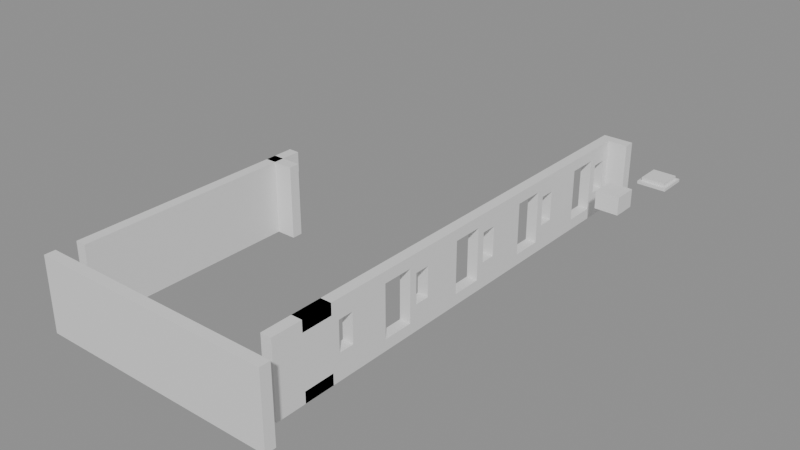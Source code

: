 # Source: building_lego.blend  (saved by Blender 5.0.119; exported with 4.5.12 LTS)
import bpy
from mathutils import Matrix  # noqa: F401  (used for matrix-valued properties, if any)

bpy.ops.wm.read_factory_settings(use_empty=True)
scene = bpy.context.scene
scene.name = 'Scene'

# ---- collections
col_01_paredes_externas = bpy.data.collections.new('01_Paredes_Externas'); scene.collection.children.link(col_01_paredes_externas)
col_02_paredes_internas = bpy.data.collections.new('02_Paredes_Internas'); scene.collection.children.link(col_02_paredes_internas)
col_03_pisos_escadas = bpy.data.collections.new('03_Pisos_Escadas'); scene.collection.children.link(col_03_pisos_escadas)
col_04_moveis_decoracoes = bpy.data.collections.new('04_Moveis_Decoracoes'); scene.collection.children.link(col_04_moveis_decoracoes)

# ---- materials (node trees are filled in below, after node groups)
mat_mat_parede_externa = bpy.data.materials.new('Mat_Parede_Externa')
mat_mat_parede_interna = bpy.data.materials.new('Mat_Parede_Interna')
mat_mat_pisos = bpy.data.materials.new('Mat_Pisos')
mat_mat_moveis = bpy.data.materials.new('Mat_Moveis')

# ---- material node trees
mat_mat_parede_externa.use_nodes = True; mat_mat_parede_externa.node_tree.nodes.clear()
_N = mat_mat_parede_externa.node_tree.nodes; _L = mat_mat_parede_externa.node_tree.links
n0 = _N.new('ShaderNodeBsdfPrincipled'); n0.name = 'BSDF - Pré-fundamentado'; n0.location = (-200, 100)
n1 = _N.new('ShaderNodeOutputMaterial'); n1.name = 'Saída de material'; n1.location = (200, 100)
_L.new(n0.outputs[0], n1.inputs[0])
n1.is_active_output = True
mat_mat_parede_interna.use_nodes = True; mat_mat_parede_interna.node_tree.nodes.clear()
_N = mat_mat_parede_interna.node_tree.nodes; _L = mat_mat_parede_interna.node_tree.links
n0 = _N.new('ShaderNodeBsdfPrincipled'); n0.name = 'BSDF - Pré-fundamentado'; n0.location = (-200, 100)
n1 = _N.new('ShaderNodeOutputMaterial'); n1.name = 'Saída de material'; n1.location = (200, 100)
_L.new(n0.outputs[0], n1.inputs[0])
n1.is_active_output = True
mat_mat_pisos.use_nodes = True; mat_mat_pisos.node_tree.nodes.clear()
_N = mat_mat_pisos.node_tree.nodes; _L = mat_mat_pisos.node_tree.links
n0 = _N.new('ShaderNodeBsdfPrincipled'); n0.name = 'BSDF - Pré-fundamentado'; n0.location = (-200, 100)
n1 = _N.new('ShaderNodeOutputMaterial'); n1.name = 'Saída de material'; n1.location = (200, 100)
_L.new(n0.outputs[0], n1.inputs[0])
n1.is_active_output = True
mat_mat_moveis.use_nodes = True; mat_mat_moveis.node_tree.nodes.clear()
_N = mat_mat_moveis.node_tree.nodes; _L = mat_mat_moveis.node_tree.links
n0 = _N.new('ShaderNodeBsdfPrincipled'); n0.name = 'BSDF - Pré-fundamentado'; n0.location = (-200, 100)
n1 = _N.new('ShaderNodeOutputMaterial'); n1.name = 'Saída de material'; n1.location = (200, 100)
_L.new(n0.outputs[0], n1.inputs[0])
n1.is_active_output = True

# ---- meshes
me_bloco_stone_post_4344_2512_z0 = bpy.data.meshes.new('Bloco_stone_post_4344_2512_z0')
me_bloco_stone_post_4344_2512_z0.from_pydata([(-0.5, -0.175, -1.2), (0.5, -0.175, -1.2), (0.5, 0.175, -1.2), (-0.5, 0.175, -1.2), (-0.5, -0.175, 1.2), (0.5, -0.175, 1.2), (0.5, 0.175, 1.2), (-0.5, 0.175, 1.2)], [], [(0, 1, 2, 3), (4, 7, 6, 5), (0, 4, 5, 1), (2, 6, 7, 3), (0, 3, 7, 4), (1, 5, 6, 2)])
me_bloco_stone_post_4344_2512_z0.materials.append(mat_mat_parede_externa)
me_bloco_stone_post_4344_2512_z0.update()
me_bloco_stone_wall_4345_2512_z0 = bpy.data.meshes.new('Bloco_stone_wall_4345_2512_z0')
me_bloco_stone_wall_4345_2512_z0.from_pydata([(-0.5, -0.175, -1.2), (0.5, -0.175, -1.2), (0.5, 0.175, -1.2), (-0.5, 0.175, -1.2), (-0.5, -0.175, 1.2), (0.5, -0.175, 1.2), (0.5, 0.175, 1.2), (-0.5, 0.175, 1.2)], [], [(0, 1, 2, 3), (4, 7, 6, 5), (0, 4, 5, 1), (2, 6, 7, 3), (0, 3, 7, 4), (1, 5, 6, 2)])
me_bloco_stone_wall_4345_2512_z0.materials.append(mat_mat_parede_externa)
me_bloco_stone_wall_4345_2512_z0.update()
me_bloco_stone_wall_4346_2512_z0 = bpy.data.meshes.new('Bloco_stone_wall_4346_2512_z0')
me_bloco_stone_wall_4346_2512_z0.from_pydata([(-0.5, -0.175, -1.2), (0.5, -0.175, -1.2), (0.5, 0.175, -1.2), (-0.5, 0.175, -1.2), (-0.5, -0.175, 1.2), (0.5, -0.175, 1.2), (0.5, 0.175, 1.2), (-0.5, 0.175, 1.2)], [], [(0, 1, 2, 3), (4, 7, 6, 5), (0, 4, 5, 1), (2, 6, 7, 3), (0, 3, 7, 4), (1, 5, 6, 2)])
me_bloco_stone_wall_4346_2512_z0.materials.append(mat_mat_parede_externa)
me_bloco_stone_wall_4346_2512_z0.update()
me_bloco_stone_wall_4347_2512_z0 = bpy.data.meshes.new('Bloco_stone_wall_4347_2512_z0')
me_bloco_stone_wall_4347_2512_z0.from_pydata([(-0.5, -0.175, -1.2), (0.5, -0.175, -1.2), (0.5, 0.175, -1.2), (-0.5, 0.175, -1.2), (-0.5, -0.175, 1.2), (0.5, -0.175, 1.2), (0.5, 0.175, 1.2), (-0.5, 0.175, 1.2)], [], [(0, 1, 2, 3), (4, 7, 6, 5), (0, 4, 5, 1), (2, 6, 7, 3), (0, 3, 7, 4), (1, 5, 6, 2)])
me_bloco_stone_wall_4347_2512_z0.materials.append(mat_mat_parede_externa)
me_bloco_stone_wall_4347_2512_z0.update()
me_bloco_stone_wall_4348_2512_z0 = bpy.data.meshes.new('Bloco_stone_wall_4348_2512_z0')
me_bloco_stone_wall_4348_2512_z0.from_pydata([(-0.5, -0.175, -1.2), (0.5, -0.175, -1.2), (0.5, 0.175, -1.2), (-0.5, 0.175, -1.2), (-0.5, -0.175, 1.2), (0.5, -0.175, 1.2), (0.5, 0.175, 1.2), (-0.5, 0.175, 1.2)], [], [(0, 1, 2, 3), (4, 7, 6, 5), (0, 4, 5, 1), (2, 6, 7, 3), (0, 3, 7, 4), (1, 5, 6, 2)])
me_bloco_stone_wall_4348_2512_z0.materials.append(mat_mat_parede_externa)
me_bloco_stone_wall_4348_2512_z0.update()
me_bloco_stone_wall_4349_2512_z0 = bpy.data.meshes.new('Bloco_stone_wall_4349_2512_z0')
me_bloco_stone_wall_4349_2512_z0.from_pydata([(-0.5, -0.175, -1.2), (0.5, -0.175, -1.2), (0.5, 0.175, -1.2), (-0.5, 0.175, -1.2), (-0.5, -0.175, 1.2), (0.5, -0.175, 1.2), (0.5, 0.175, 1.2), (-0.5, 0.175, 1.2)], [], [(0, 1, 2, 3), (4, 7, 6, 5), (0, 4, 5, 1), (2, 6, 7, 3), (0, 3, 7, 4), (1, 5, 6, 2)])
me_bloco_stone_wall_4349_2512_z0.materials.append(mat_mat_parede_externa)
me_bloco_stone_wall_4349_2512_z0.update()
me_bloco_stone_wall_4350_2512_z0 = bpy.data.meshes.new('Bloco_stone_wall_4350_2512_z0')
me_bloco_stone_wall_4350_2512_z0.from_pydata([(-0.5, -0.175, -1.2), (0.5, -0.175, -1.2), (0.5, 0.175, -1.2), (-0.5, 0.175, -1.2), (-0.5, -0.175, 1.2), (0.5, -0.175, 1.2), (0.5, 0.175, 1.2), (-0.5, 0.175, 1.2)], [], [(0, 1, 2, 3), (4, 7, 6, 5), (0, 4, 5, 1), (2, 6, 7, 3), (0, 3, 7, 4), (1, 5, 6, 2)])
me_bloco_stone_wall_4350_2512_z0.materials.append(mat_mat_parede_externa)
me_bloco_stone_wall_4350_2512_z0.update()
me_bloco_stone_wall_4351_2512_z0 = bpy.data.meshes.new('Bloco_stone_wall_4351_2512_z0')
me_bloco_stone_wall_4351_2512_z0.from_pydata([(-0.5, -0.175, -1.2), (0.5, -0.175, -1.2), (0.5, 0.175, -1.2), (-0.5, 0.175, -1.2), (-0.5, -0.175, 1.2), (0.5, -0.175, 1.2), (0.5, 0.175, 1.2), (-0.5, 0.175, 1.2)], [], [(0, 1, 2, 3), (4, 7, 6, 5), (0, 4, 5, 1), (2, 6, 7, 3), (0, 3, 7, 4), (1, 5, 6, 2)])
me_bloco_stone_wall_4351_2512_z0.materials.append(mat_mat_parede_externa)
me_bloco_stone_wall_4351_2512_z0.update()
me_bloco_stone_arch_4351_2528_z0 = bpy.data.meshes.new('Bloco_stone_arch_4351_2528_z0')
me_bloco_stone_arch_4351_2528_z0.from_pydata([(-0.5, -0.175, -1.2), (0.5, -0.175, -1.2), (0.5, 0.175, -1.2), (-0.5, 0.175, -1.2), (-0.5, -0.175, 1.2), (0.5, -0.175, 1.2), (0.5, 0.175, 1.2), (-0.5, 0.175, 1.2)], [], [(0, 1, 2, 3), (4, 7, 6, 5), (0, 4, 5, 1), (2, 6, 7, 3), (0, 3, 7, 4), (1, 5, 6, 2)])
me_bloco_stone_arch_4351_2528_z0.materials.append(mat_mat_parede_externa)
me_bloco_stone_arch_4351_2528_z0.update()
me_bloco_stone_wall_4344_2513_z0 = bpy.data.meshes.new('Bloco_stone_wall_4344_2513_z0')
me_bloco_stone_wall_4344_2513_z0.from_pydata([(-0.175, -0.5, -1.2), (0.175, -0.5, -1.2), (0.175, 0.5, -1.2), (-0.175, 0.5, -1.2), (-0.175, -0.5, 1.2), (0.175, -0.5, 1.2), (0.175, 0.5, 1.2), (-0.175, 0.5, 1.2)], [], [(0, 1, 2, 3), (4, 7, 6, 5), (0, 4, 5, 1), (2, 6, 7, 3), (0, 3, 7, 4), (1, 5, 6, 2)])
me_bloco_stone_wall_4344_2513_z0.materials.append(mat_mat_parede_externa)
me_bloco_stone_wall_4344_2513_z0.update()
me_bloco_stone_wall_4344_2514_z0 = bpy.data.meshes.new('Bloco_stone_wall_4344_2514_z0')
me_bloco_stone_wall_4344_2514_z0.from_pydata([(-0.175, -0.5, -1.2), (0.175, -0.5, -1.2), (0.175, 0.5, -1.2), (-0.175, 0.5, -1.2), (-0.175, -0.5, 1.2), (0.175, -0.5, 1.2), (0.175, 0.5, 1.2), (-0.175, 0.5, 1.2)], [], [(0, 1, 2, 3), (4, 7, 6, 5), (0, 4, 5, 1), (2, 6, 7, 3), (0, 3, 7, 4), (1, 5, 6, 2)])
me_bloco_stone_wall_4344_2514_z0.materials.append(mat_mat_parede_externa)
me_bloco_stone_wall_4344_2514_z0.update()
me_bloco_stone_wall_4344_2515_z0 = bpy.data.meshes.new('Bloco_stone_wall_4344_2515_z0')
me_bloco_stone_wall_4344_2515_z0.from_pydata([(-0.175, -0.5, -1.2), (0.175, -0.5, -1.2), (0.175, 0.5, -1.2), (-0.175, 0.5, -1.2), (-0.175, -0.5, 1.2), (0.175, -0.5, 1.2), (0.175, 0.5, 1.2), (-0.175, 0.5, 1.2)], [], [(0, 1, 2, 3), (4, 7, 6, 5), (0, 4, 5, 1), (2, 6, 7, 3), (0, 3, 7, 4), (1, 5, 6, 2)])
me_bloco_stone_wall_4344_2515_z0.materials.append(mat_mat_parede_externa)
me_bloco_stone_wall_4344_2515_z0.update()
me_bloco_stone_wall_4344_2516_z0 = bpy.data.meshes.new('Bloco_stone_wall_4344_2516_z0')
me_bloco_stone_wall_4344_2516_z0.from_pydata([(-0.175, -0.5, -1.2), (0.175, -0.5, -1.2), (0.175, 0.5, -1.2), (-0.175, 0.5, -1.2), (-0.175, -0.5, 1.2), (0.175, -0.5, 1.2), (0.175, 0.5, 1.2), (-0.175, 0.5, 1.2)], [], [(0, 1, 2, 3), (4, 7, 6, 5), (0, 4, 5, 1), (2, 6, 7, 3), (0, 3, 7, 4), (1, 5, 6, 2)])
me_bloco_stone_wall_4344_2516_z0.materials.append(mat_mat_parede_externa)
me_bloco_stone_wall_4344_2516_z0.update()
me_bloco_stone_wall_4344_2517_z0 = bpy.data.meshes.new('Bloco_stone_wall_4344_2517_z0')
me_bloco_stone_wall_4344_2517_z0.from_pydata([(-0.175, -0.5, -1.2), (0.175, -0.5, -1.2), (0.175, 0.5, -1.2), (-0.175, 0.5, -1.2), (-0.175, -0.5, 1.2), (0.175, -0.5, 1.2), (0.175, 0.5, 1.2), (-0.175, 0.5, 1.2)], [], [(0, 1, 2, 3), (4, 7, 6, 5), (0, 4, 5, 1), (2, 6, 7, 3), (0, 3, 7, 4), (1, 5, 6, 2)])
me_bloco_stone_wall_4344_2517_z0.materials.append(mat_mat_parede_externa)
me_bloco_stone_wall_4344_2517_z0.update()
me_bloco_stone_wall_4344_2518_z0 = bpy.data.meshes.new('Bloco_stone_wall_4344_2518_z0')
me_bloco_stone_wall_4344_2518_z0.from_pydata([(-0.175, -0.5, -1.2), (0.175, -0.5, -1.2), (0.175, 0.5, -1.2), (-0.175, 0.5, -1.2), (-0.175, -0.5, 1.2), (0.175, -0.5, 1.2), (0.175, 0.5, 1.2), (-0.175, 0.5, 1.2)], [], [(0, 1, 2, 3), (4, 7, 6, 5), (0, 4, 5, 1), (2, 6, 7, 3), (0, 3, 7, 4), (1, 5, 6, 2)])
me_bloco_stone_wall_4344_2518_z0.materials.append(mat_mat_parede_externa)
me_bloco_stone_wall_4344_2518_z0.update()
me_bloco_stone_wall_4344_2519_z0 = bpy.data.meshes.new('Bloco_stone_wall_4344_2519_z0')
me_bloco_stone_wall_4344_2519_z0.from_pydata([(-0.175, -0.5, -1.2), (0.175, -0.5, -1.2), (0.175, 0.5, -1.2), (-0.175, 0.5, -1.2), (-0.175, -0.5, 1.2), (0.175, -0.5, 1.2), (0.175, 0.5, 1.2), (-0.175, 0.5, 1.2)], [], [(0, 1, 2, 3), (4, 7, 6, 5), (0, 4, 5, 1), (2, 6, 7, 3), (0, 3, 7, 4), (1, 5, 6, 2)])
me_bloco_stone_wall_4344_2519_z0.materials.append(mat_mat_parede_externa)
me_bloco_stone_wall_4344_2519_z0.update()
me_bloco_stone_wall_4344_2520_z0_001 = bpy.data.meshes.new('Bloco_stone_wall_4344_2520_z0.001')
me_bloco_stone_wall_4344_2520_z0_001.from_pydata([(-0.175, -0.5, -1.2), (0.175, -0.5, -1.2), (0.175, 0.5, -1.2), (-0.175, 0.5, -1.2), (-0.175, -0.5, 1.2), (0.175, -0.5, 1.2), (0.175, 0.5, 1.2), (-0.175, 0.5, 1.2)], [], [(0, 1, 2, 3), (4, 7, 6, 5), (0, 4, 5, 1), (2, 6, 7, 3), (0, 3, 7, 4), (1, 5, 6, 2)])
me_bloco_stone_wall_4344_2520_z0_001.materials.append(mat_mat_parede_externa)
me_bloco_stone_wall_4344_2520_z0_001.update()
me_bloco_stone_wall_4351_2513_z0 = bpy.data.meshes.new('Bloco_stone_wall_4351_2513_z0')
me_bloco_stone_wall_4351_2513_z0.from_pydata([(-0.175, -0.5, -1.2), (0.175, -0.5, -1.2), (0.175, 0.5, -1.2), (-0.175, 0.5, -1.2), (-0.175, -0.5, 1.2), (0.175, -0.5, 1.2), (0.175, 0.5, 1.2), (-0.175, 0.5, 1.2)], [], [(0, 1, 2, 3), (4, 7, 6, 5), (0, 4, 5, 1), (2, 6, 7, 3), (0, 3, 7, 4), (1, 5, 6, 2)])
me_bloco_stone_wall_4351_2513_z0.materials.append(mat_mat_parede_externa)
me_bloco_stone_wall_4351_2513_z0.update()
me_bloco_stone_wall_4351_2514_z0 = bpy.data.meshes.new('Bloco_stone_wall_4351_2514_z0')
me_bloco_stone_wall_4351_2514_z0.from_pydata([(-0.175, -0.5, -1.2), (0.175, -0.5, -1.2), (0.175, 0.5, -1.2), (-0.175, 0.5, -1.2), (-0.175, -0.5, 1.2), (0.175, -0.5, 1.2), (0.175, 0.5, 1.2), (-0.175, 0.5, 1.2)], [], [(0, 1, 2, 3), (4, 7, 6, 5), (0, 4, 5, 1), (2, 6, 7, 3), (0, 3, 7, 4), (1, 5, 6, 2)])
me_bloco_stone_wall_4351_2514_z0.materials.append(mat_mat_parede_externa)
me_bloco_stone_wall_4351_2514_z0.update()
me_bloco_stone_arch_4351_2514_z0 = bpy.data.meshes.new('Bloco_stone_arch_4351_2514_z0')
me_bloco_stone_arch_4351_2514_z0.from_pydata([(-0.175, -0.5, -0.18), (0.175, -0.5, -0.18), (0.175, 0.5, -0.18), (-0.175, 0.5, -0.18), (-0.175, -0.5, 0.18), (0.175, -0.5, 0.18), (0.175, 0.5, 0.18), (-0.175, 0.5, 0.18)], [], [(0, 1, 2, 3), (4, 7, 6, 5), (0, 4, 5, 1), (2, 6, 7, 3), (0, 3, 7, 4), (1, 5, 6, 2)])
me_bloco_stone_arch_4351_2514_z0.materials.append(mat_mat_parede_externa)
me_bloco_stone_arch_4351_2514_z0.update()
me_bloco_stone_arch_4351_2514_z17 = bpy.data.meshes.new('Bloco_stone_arch_4351_2514_z17')
me_bloco_stone_arch_4351_2514_z17.from_pydata([(-0.175, -0.5, -0.18), (0.175, -0.5, -0.18), (0.175, 0.5, -0.18), (-0.175, 0.5, -0.18), (-0.175, -0.5, 0.18), (0.175, -0.5, 0.18), (0.175, 0.5, 0.18), (-0.175, 0.5, 0.18)], [], [(0, 1, 2, 3), (4, 7, 6, 5), (0, 4, 5, 1), (2, 6, 7, 3), (0, 3, 7, 4), (1, 5, 6, 2)])
me_bloco_stone_arch_4351_2514_z17.materials.append(mat_mat_parede_externa)
me_bloco_stone_arch_4351_2514_z17.update()
me_janela_4351_2515_z0 = bpy.data.meshes.new('Janela_4351_2515_z0')
me_janela_4351_2515_z0.from_pydata([(-0.175, -0.5, -1.29), (0.175, -0.5, -1.29), (0.175, 0.5, -1.29), (-0.175, 0.5, -1.29), (-0.175, -0.5, -0.45), (0.175, -0.5, -0.45), (0.175, 0.5, -0.45), (-0.175, 0.5, -0.45), (-0.175, -0.5, 0.51), (0.175, -0.5, 0.51), (0.175, 0.5, 0.51), (-0.175, 0.5, 0.51), (-0.175, -0.5, 1.11), (0.175, -0.5, 1.11), (0.175, 0.5, 1.11), (-0.175, 0.5, 1.11), (-0.175, -0.5, -0.45), (0.175, -0.5, -0.45), (0.175, -0.25, -0.45), (-0.175, -0.25, -0.45), (-0.175, -0.5, 0.51), (0.175, -0.5, 0.51), (0.175, -0.25, 0.51), (-0.175, -0.25, 0.51), (-0.175, 0.25, -0.45), (0.175, 0.25, -0.45), (0.175, 0.5, -0.45), (-0.175, 0.5, -0.45), (-0.175, 0.25, 0.51), (0.175, 0.25, 0.51), (0.175, 0.5, 0.51), (-0.175, 0.5, 0.51)], [], [(0, 1, 2, 3), (4, 7, 6, 5), (0, 4, 5, 1), (2, 6, 7, 3), (0, 3, 7, 4), (1, 5, 6, 2), (8, 9, 10, 11), (12, 15, 14, 13), (8, 12, 13, 9), (10, 14, 15, 11), (8, 11, 15, 12), (9, 13, 14, 10), (16, 17, 18, 19), (20, 23, 22, 21), (16, 20, 21, 17), (18, 22, 23, 19), (16, 19, 23, 20), (17, 21, 22, 18), (24, 25, 26, 27), (28, 31, 30, 29), (24, 28, 29, 25), (26, 30, 31, 27), (24, 27, 31, 28), (25, 29, 30, 26)])
me_janela_4351_2515_z0.materials.append(mat_mat_parede_externa)
me_janela_4351_2515_z0.update()
me_bloco_stone_arch_4351_2516_z0 = bpy.data.meshes.new('Bloco_stone_arch_4351_2516_z0')
me_bloco_stone_arch_4351_2516_z0.from_pydata([(-0.175, -0.5, -1.2), (0.175, -0.5, -1.2), (0.175, 0.5, -1.2), (-0.175, 0.5, -1.2), (-0.175, -0.5, 1.2), (0.175, -0.5, 1.2), (0.175, 0.5, 1.2), (-0.175, 0.5, 1.2)], [], [(0, 1, 2, 3), (4, 7, 6, 5), (0, 4, 5, 1), (2, 6, 7, 3), (0, 3, 7, 4), (1, 5, 6, 2)])
me_bloco_stone_arch_4351_2516_z0.materials.append(mat_mat_parede_externa)
me_bloco_stone_arch_4351_2516_z0.update()
me_bloco_stone_arch_4351_2517_z0 = bpy.data.meshes.new('Bloco_stone_arch_4351_2517_z0')
me_bloco_stone_arch_4351_2517_z0.from_pydata([(-0.175, -0.5, -0.18), (0.175, -0.5, -0.18), (0.175, 0.5, -0.18), (-0.175, 0.5, -0.18), (-0.175, -0.5, 0.18), (0.175, -0.5, 0.18), (0.175, 0.5, 0.18), (-0.175, 0.5, 0.18)], [], [(0, 1, 2, 3), (4, 7, 6, 5), (0, 4, 5, 1), (2, 6, 7, 3), (0, 3, 7, 4), (1, 5, 6, 2)])
me_bloco_stone_arch_4351_2517_z0.materials.append(mat_mat_parede_externa)
me_bloco_stone_arch_4351_2517_z0.update()
me_bloco_stone_arch_4351_2517_z17 = bpy.data.meshes.new('Bloco_stone_arch_4351_2517_z17')
me_bloco_stone_arch_4351_2517_z17.from_pydata([(-0.175, -0.5, -0.18), (0.175, -0.5, -0.18), (0.175, 0.5, -0.18), (-0.175, 0.5, -0.18), (-0.175, -0.5, 0.18), (0.175, -0.5, 0.18), (0.175, 0.5, 0.18), (-0.175, 0.5, 0.18)], [], [(0, 1, 2, 3), (4, 7, 6, 5), (0, 4, 5, 1), (2, 6, 7, 3), (0, 3, 7, 4), (1, 5, 6, 2)])
me_bloco_stone_arch_4351_2517_z17.materials.append(mat_mat_parede_externa)
me_bloco_stone_arch_4351_2517_z17.update()
me_janela_4351_2518_z0 = bpy.data.meshes.new('Janela_4351_2518_z0')
me_janela_4351_2518_z0.from_pydata([(-0.175, -0.5, -1.29), (0.175, -0.5, -1.29), (0.175, 0.5, -1.29), (-0.175, 0.5, -1.29), (-0.175, -0.5, -0.45), (0.175, -0.5, -0.45), (0.175, 0.5, -0.45), (-0.175, 0.5, -0.45), (-0.175, -0.5, 0.51), (0.175, -0.5, 0.51), (0.175, 0.5, 0.51), (-0.175, 0.5, 0.51), (-0.175, -0.5, 1.11), (0.175, -0.5, 1.11), (0.175, 0.5, 1.11), (-0.175, 0.5, 1.11), (-0.175, -0.5, -0.45), (0.175, -0.5, -0.45), (0.175, -0.25, -0.45), (-0.175, -0.25, -0.45), (-0.175, -0.5, 0.51), (0.175, -0.5, 0.51), (0.175, -0.25, 0.51), (-0.175, -0.25, 0.51), (-0.175, 0.25, -0.45), (0.175, 0.25, -0.45), (0.175, 0.5, -0.45), (-0.175, 0.5, -0.45), (-0.175, 0.25, 0.51), (0.175, 0.25, 0.51), (0.175, 0.5, 0.51), (-0.175, 0.5, 0.51)], [], [(0, 1, 2, 3), (4, 7, 6, 5), (0, 4, 5, 1), (2, 6, 7, 3), (0, 3, 7, 4), (1, 5, 6, 2), (8, 9, 10, 11), (12, 15, 14, 13), (8, 12, 13, 9), (10, 14, 15, 11), (8, 11, 15, 12), (9, 13, 14, 10), (16, 17, 18, 19), (20, 23, 22, 21), (16, 20, 21, 17), (18, 22, 23, 19), (16, 19, 23, 20), (17, 21, 22, 18), (24, 25, 26, 27), (28, 31, 30, 29), (24, 28, 29, 25), (26, 30, 31, 27), (24, 27, 31, 28), (25, 29, 30, 26)])
me_janela_4351_2518_z0.materials.append(mat_mat_parede_externa)
me_janela_4351_2518_z0.update()
me_bloco_stone_arch_4351_2519_z0 = bpy.data.meshes.new('Bloco_stone_arch_4351_2519_z0')
me_bloco_stone_arch_4351_2519_z0.from_pydata([(-0.175, -0.5, -1.2), (0.175, -0.5, -1.2), (0.175, 0.5, -1.2), (-0.175, 0.5, -1.2), (-0.175, -0.5, 1.2), (0.175, -0.5, 1.2), (0.175, 0.5, 1.2), (-0.175, 0.5, 1.2)], [], [(0, 1, 2, 3), (4, 7, 6, 5), (0, 4, 5, 1), (2, 6, 7, 3), (0, 3, 7, 4), (1, 5, 6, 2)])
me_bloco_stone_arch_4351_2519_z0.materials.append(mat_mat_parede_externa)
me_bloco_stone_arch_4351_2519_z0.update()
me_bloco_stone_arch_4351_2520_z0 = bpy.data.meshes.new('Bloco_stone_arch_4351_2520_z0')
me_bloco_stone_arch_4351_2520_z0.from_pydata([(-0.175, -0.5, -0.18), (0.175, -0.5, -0.18), (0.175, 0.5, -0.18), (-0.175, 0.5, -0.18), (-0.175, -0.5, 0.18), (0.175, -0.5, 0.18), (0.175, 0.5, 0.18), (-0.175, 0.5, 0.18)], [], [(0, 1, 2, 3), (4, 7, 6, 5), (0, 4, 5, 1), (2, 6, 7, 3), (0, 3, 7, 4), (1, 5, 6, 2)])
me_bloco_stone_arch_4351_2520_z0.materials.append(mat_mat_parede_externa)
me_bloco_stone_arch_4351_2520_z0.update()
me_bloco_stone_arch_4351_2520_z17 = bpy.data.meshes.new('Bloco_stone_arch_4351_2520_z17')
me_bloco_stone_arch_4351_2520_z17.from_pydata([(-0.175, -0.5, -0.18), (0.175, -0.5, -0.18), (0.175, 0.5, -0.18), (-0.175, 0.5, -0.18), (-0.175, -0.5, 0.18), (0.175, -0.5, 0.18), (0.175, 0.5, 0.18), (-0.175, 0.5, 0.18)], [], [(0, 1, 2, 3), (4, 7, 6, 5), (0, 4, 5, 1), (2, 6, 7, 3), (0, 3, 7, 4), (1, 5, 6, 2)])
me_bloco_stone_arch_4351_2520_z17.materials.append(mat_mat_parede_externa)
me_bloco_stone_arch_4351_2520_z17.update()
me_janela_4351_2521_z0 = bpy.data.meshes.new('Janela_4351_2521_z0')
me_janela_4351_2521_z0.from_pydata([(-0.175, -0.5, -1.29), (0.175, -0.5, -1.29), (0.175, 0.5, -1.29), (-0.175, 0.5, -1.29), (-0.175, -0.5, -0.45), (0.175, -0.5, -0.45), (0.175, 0.5, -0.45), (-0.175, 0.5, -0.45), (-0.175, -0.5, 0.51), (0.175, -0.5, 0.51), (0.175, 0.5, 0.51), (-0.175, 0.5, 0.51), (-0.175, -0.5, 1.11), (0.175, -0.5, 1.11), (0.175, 0.5, 1.11), (-0.175, 0.5, 1.11), (-0.175, -0.5, -0.45), (0.175, -0.5, -0.45), (0.175, -0.25, -0.45), (-0.175, -0.25, -0.45), (-0.175, -0.5, 0.51), (0.175, -0.5, 0.51), (0.175, -0.25, 0.51), (-0.175, -0.25, 0.51), (-0.175, 0.25, -0.45), (0.175, 0.25, -0.45), (0.175, 0.5, -0.45), (-0.175, 0.5, -0.45), (-0.175, 0.25, 0.51), (0.175, 0.25, 0.51), (0.175, 0.5, 0.51), (-0.175, 0.5, 0.51)], [], [(0, 1, 2, 3), (4, 7, 6, 5), (0, 4, 5, 1), (2, 6, 7, 3), (0, 3, 7, 4), (1, 5, 6, 2), (8, 9, 10, 11), (12, 15, 14, 13), (8, 12, 13, 9), (10, 14, 15, 11), (8, 11, 15, 12), (9, 13, 14, 10), (16, 17, 18, 19), (20, 23, 22, 21), (16, 20, 21, 17), (18, 22, 23, 19), (16, 19, 23, 20), (17, 21, 22, 18), (24, 25, 26, 27), (28, 31, 30, 29), (24, 28, 29, 25), (26, 30, 31, 27), (24, 27, 31, 28), (25, 29, 30, 26)])
me_janela_4351_2521_z0.materials.append(mat_mat_parede_externa)
me_janela_4351_2521_z0.update()
me_bloco_stone_arch_4351_2522_z0 = bpy.data.meshes.new('Bloco_stone_arch_4351_2522_z0')
me_bloco_stone_arch_4351_2522_z0.from_pydata([(-0.175, -0.5, -1.2), (0.175, -0.5, -1.2), (0.175, 0.5, -1.2), (-0.175, 0.5, -1.2), (-0.175, -0.5, 1.2), (0.175, -0.5, 1.2), (0.175, 0.5, 1.2), (-0.175, 0.5, 1.2)], [], [(0, 1, 2, 3), (4, 7, 6, 5), (0, 4, 5, 1), (2, 6, 7, 3), (0, 3, 7, 4), (1, 5, 6, 2)])
me_bloco_stone_arch_4351_2522_z0.materials.append(mat_mat_parede_externa)
me_bloco_stone_arch_4351_2522_z0.update()
me_bloco_stone_arch_4351_2523_z0 = bpy.data.meshes.new('Bloco_stone_arch_4351_2523_z0')
me_bloco_stone_arch_4351_2523_z0.from_pydata([(-0.175, -0.5, -0.18), (0.175, -0.5, -0.18), (0.175, 0.5, -0.18), (-0.175, 0.5, -0.18), (-0.175, -0.5, 0.18), (0.175, -0.5, 0.18), (0.175, 0.5, 0.18), (-0.175, 0.5, 0.18)], [], [(0, 1, 2, 3), (4, 7, 6, 5), (0, 4, 5, 1), (2, 6, 7, 3), (0, 3, 7, 4), (1, 5, 6, 2)])
me_bloco_stone_arch_4351_2523_z0.materials.append(mat_mat_parede_externa)
me_bloco_stone_arch_4351_2523_z0.update()
me_bloco_stone_arch_4351_2523_z17 = bpy.data.meshes.new('Bloco_stone_arch_4351_2523_z17')
me_bloco_stone_arch_4351_2523_z17.from_pydata([(-0.175, -0.5, -0.18), (0.175, -0.5, -0.18), (0.175, 0.5, -0.18), (-0.175, 0.5, -0.18), (-0.175, -0.5, 0.18), (0.175, -0.5, 0.18), (0.175, 0.5, 0.18), (-0.175, 0.5, 0.18)], [], [(0, 1, 2, 3), (4, 7, 6, 5), (0, 4, 5, 1), (2, 6, 7, 3), (0, 3, 7, 4), (1, 5, 6, 2)])
me_bloco_stone_arch_4351_2523_z17.materials.append(mat_mat_parede_externa)
me_bloco_stone_arch_4351_2523_z17.update()
me_janela_4351_2524_z0 = bpy.data.meshes.new('Janela_4351_2524_z0')
me_janela_4351_2524_z0.from_pydata([(-0.175, -0.5, -1.29), (0.175, -0.5, -1.29), (0.175, 0.5, -1.29), (-0.175, 0.5, -1.29), (-0.175, -0.5, -0.45), (0.175, -0.5, -0.45), (0.175, 0.5, -0.45), (-0.175, 0.5, -0.45), (-0.175, -0.5, 0.51), (0.175, -0.5, 0.51), (0.175, 0.5, 0.51), (-0.175, 0.5, 0.51), (-0.175, -0.5, 1.11), (0.175, -0.5, 1.11), (0.175, 0.5, 1.11), (-0.175, 0.5, 1.11), (-0.175, -0.5, -0.45), (0.175, -0.5, -0.45), (0.175, -0.25, -0.45), (-0.175, -0.25, -0.45), (-0.175, -0.5, 0.51), (0.175, -0.5, 0.51), (0.175, -0.25, 0.51), (-0.175, -0.25, 0.51), (-0.175, 0.25, -0.45), (0.175, 0.25, -0.45), (0.175, 0.5, -0.45), (-0.175, 0.5, -0.45), (-0.175, 0.25, 0.51), (0.175, 0.25, 0.51), (0.175, 0.5, 0.51), (-0.175, 0.5, 0.51)], [], [(0, 1, 2, 3), (4, 7, 6, 5), (0, 4, 5, 1), (2, 6, 7, 3), (0, 3, 7, 4), (1, 5, 6, 2), (8, 9, 10, 11), (12, 15, 14, 13), (8, 12, 13, 9), (10, 14, 15, 11), (8, 11, 15, 12), (9, 13, 14, 10), (16, 17, 18, 19), (20, 23, 22, 21), (16, 20, 21, 17), (18, 22, 23, 19), (16, 19, 23, 20), (17, 21, 22, 18), (24, 25, 26, 27), (28, 31, 30, 29), (24, 28, 29, 25), (26, 30, 31, 27), (24, 27, 31, 28), (25, 29, 30, 26)])
me_janela_4351_2524_z0.materials.append(mat_mat_parede_externa)
me_janela_4351_2524_z0.update()
me_bloco_stone_arch_4351_2525_z0 = bpy.data.meshes.new('Bloco_stone_arch_4351_2525_z0')
me_bloco_stone_arch_4351_2525_z0.from_pydata([(-0.175, -0.5, -1.2), (0.175, -0.5, -1.2), (0.175, 0.5, -1.2), (-0.175, 0.5, -1.2), (-0.175, -0.5, 1.2), (0.175, -0.5, 1.2), (0.175, 0.5, 1.2), (-0.175, 0.5, 1.2)], [], [(0, 1, 2, 3), (4, 7, 6, 5), (0, 4, 5, 1), (2, 6, 7, 3), (0, 3, 7, 4), (1, 5, 6, 2)])
me_bloco_stone_arch_4351_2525_z0.materials.append(mat_mat_parede_externa)
me_bloco_stone_arch_4351_2525_z0.update()
me_bloco_stone_arch_4351_2526_z0 = bpy.data.meshes.new('Bloco_stone_arch_4351_2526_z0')
me_bloco_stone_arch_4351_2526_z0.from_pydata([(-0.175, -0.5, -0.18), (0.175, -0.5, -0.18), (0.175, 0.5, -0.18), (-0.175, 0.5, -0.18), (-0.175, -0.5, 0.18), (0.175, -0.5, 0.18), (0.175, 0.5, 0.18), (-0.175, 0.5, 0.18)], [], [(0, 1, 2, 3), (4, 7, 6, 5), (0, 4, 5, 1), (2, 6, 7, 3), (0, 3, 7, 4), (1, 5, 6, 2)])
me_bloco_stone_arch_4351_2526_z0.materials.append(mat_mat_parede_externa)
me_bloco_stone_arch_4351_2526_z0.update()
me_bloco_stone_arch_4351_2526_z17 = bpy.data.meshes.new('Bloco_stone_arch_4351_2526_z17')
me_bloco_stone_arch_4351_2526_z17.from_pydata([(-0.175, -0.5, -0.18), (0.175, -0.5, -0.18), (0.175, 0.5, -0.18), (-0.175, 0.5, -0.18), (-0.175, -0.5, 0.18), (0.175, -0.5, 0.18), (0.175, 0.5, 0.18), (-0.175, 0.5, 0.18)], [], [(0, 1, 2, 3), (4, 7, 6, 5), (0, 4, 5, 1), (2, 6, 7, 3), (0, 3, 7, 4), (1, 5, 6, 2)])
me_bloco_stone_arch_4351_2526_z17.materials.append(mat_mat_parede_externa)
me_bloco_stone_arch_4351_2526_z17.update()
me_janela_4351_2527_z0 = bpy.data.meshes.new('Janela_4351_2527_z0')
me_janela_4351_2527_z0.from_pydata([(-0.175, -0.5, -1.29), (0.175, -0.5, -1.29), (0.175, 0.5, -1.29), (-0.175, 0.5, -1.29), (-0.175, -0.5, -0.45), (0.175, -0.5, -0.45), (0.175, 0.5, -0.45), (-0.175, 0.5, -0.45), (-0.175, -0.5, 0.51), (0.175, -0.5, 0.51), (0.175, 0.5, 0.51), (-0.175, 0.5, 0.51), (-0.175, -0.5, 1.11), (0.175, -0.5, 1.11), (0.175, 0.5, 1.11), (-0.175, 0.5, 1.11), (-0.175, -0.5, -0.45), (0.175, -0.5, -0.45), (0.175, -0.25, -0.45), (-0.175, -0.25, -0.45), (-0.175, -0.5, 0.51), (0.175, -0.5, 0.51), (0.175, -0.25, 0.51), (-0.175, -0.25, 0.51), (-0.175, 0.25, -0.45), (0.175, 0.25, -0.45), (0.175, 0.5, -0.45), (-0.175, 0.5, -0.45), (-0.175, 0.25, 0.51), (0.175, 0.25, 0.51), (0.175, 0.5, 0.51), (-0.175, 0.5, 0.51)], [], [(0, 1, 2, 3), (4, 7, 6, 5), (0, 4, 5, 1), (2, 6, 7, 3), (0, 3, 7, 4), (1, 5, 6, 2), (8, 9, 10, 11), (12, 15, 14, 13), (8, 12, 13, 9), (10, 14, 15, 11), (8, 11, 15, 12), (9, 13, 14, 10), (16, 17, 18, 19), (20, 23, 22, 21), (16, 20, 21, 17), (18, 22, 23, 19), (16, 19, 23, 20), (17, 21, 22, 18), (24, 25, 26, 27), (28, 31, 30, 29), (24, 28, 29, 25), (26, 30, 31, 27), (24, 27, 31, 28), (25, 29, 30, 26)])
me_janela_4351_2527_z0.materials.append(mat_mat_parede_externa)
me_janela_4351_2527_z0.update()
me_bloco_stone_wall_4344_2520_z0 = bpy.data.meshes.new('Bloco_stone_wall_4344_2520_z0')
me_bloco_stone_wall_4344_2520_z0.from_pydata([(-0.5, -0.175, -1.2), (0.5, -0.175, -1.2), (0.5, 0.175, -1.2), (-0.5, 0.175, -1.2), (-0.5, -0.175, 1.2), (0.5, -0.175, 1.2), (0.5, 0.175, 1.2), (-0.5, 0.175, 1.2)], [], [(0, 1, 2, 3), (4, 7, 6, 5), (0, 4, 5, 1), (2, 6, 7, 3), (0, 3, 7, 4), (1, 5, 6, 2)])
me_bloco_stone_wall_4344_2520_z0.materials.append(mat_mat_parede_interna)
me_bloco_stone_wall_4344_2520_z0.update()
me_piso_cactus_4352_2529_z7 = bpy.data.meshes.new('Piso_cactus_4352_2529_z7')
me_piso_cactus_4352_2529_z7.from_pydata([(-0.5, -0.5, -0.05), (0.5, -0.5, -0.05), (0.5, 0.5, -0.05), (-0.5, 0.5, -0.05), (-0.5, -0.5, 0.05), (0.5, -0.5, 0.05), (0.5, 0.5, 0.05), (-0.5, 0.5, 0.05)], [], [(0, 1, 2, 3), (4, 7, 6, 5), (0, 4, 5, 1), (2, 6, 7, 3), (0, 3, 7, 4), (1, 5, 6, 2)])
me_piso_cactus_4352_2529_z7.materials.append(mat_mat_pisos)
me_piso_cactus_4352_2529_z7.update()
me_movel_cactus_4352_2526_z8 = bpy.data.meshes.new('Movel_cactus_4352_2526_z8')
me_movel_cactus_4352_2526_z8.from_pydata([(-0.4, -0.4, -0.3), (0.4, -0.4, -0.3), (0.4, 0.4, -0.3), (-0.4, 0.4, -0.3), (-0.4, -0.4, 0.3), (0.4, -0.4, 0.3), (0.4, 0.4, 0.3), (-0.4, 0.4, 0.3)], [], [(0, 1, 2, 3), (4, 7, 6, 5), (0, 4, 5, 1), (2, 6, 7, 3), (0, 3, 7, 4), (1, 5, 6, 2)])
me_movel_cactus_4352_2526_z8.materials.append(mat_mat_moveis)
me_movel_cactus_4352_2526_z8.update()
me_movel_flowers_4352_2529_z7 = bpy.data.meshes.new('Movel_flowers_4352_2529_z7')
me_movel_flowers_4352_2529_z7.from_pydata([(-0.4, -0.4, -0.06), (0.4, -0.4, -0.06), (0.4, 0.4, -0.06), (-0.4, 0.4, -0.06), (-0.4, -0.4, 0.06), (0.4, -0.4, 0.06), (0.4, 0.4, 0.06), (-0.4, 0.4, 0.06)], [], [(0, 1, 2, 3), (4, 7, 6, 5), (0, 4, 5, 1), (2, 6, 7, 3), (0, 3, 7, 4), (1, 5, 6, 2)])
me_movel_flowers_4352_2529_z7.materials.append(mat_mat_moveis)
me_movel_flowers_4352_2529_z7.update()

# ---- objects
ob_parede_externa_norte_y2512_x4344_4351 = bpy.data.objects.new('Parede_Externa_Norte_Y2512_X4344_4351', None)
ob_bloco_stone_post_4344_2512_z0 = bpy.data.objects.new('Bloco_stone_post_4344_2512_z0', me_bloco_stone_post_4344_2512_z0)
ob_bloco_stone_wall_4345_2512_z0 = bpy.data.objects.new('Bloco_stone_wall_4345_2512_z0', me_bloco_stone_wall_4345_2512_z0)
ob_bloco_stone_wall_4346_2512_z0 = bpy.data.objects.new('Bloco_stone_wall_4346_2512_z0', me_bloco_stone_wall_4346_2512_z0)
ob_bloco_stone_wall_4347_2512_z0 = bpy.data.objects.new('Bloco_stone_wall_4347_2512_z0', me_bloco_stone_wall_4347_2512_z0)
ob_bloco_stone_wall_4348_2512_z0 = bpy.data.objects.new('Bloco_stone_wall_4348_2512_z0', me_bloco_stone_wall_4348_2512_z0)
ob_bloco_stone_wall_4349_2512_z0 = bpy.data.objects.new('Bloco_stone_wall_4349_2512_z0', me_bloco_stone_wall_4349_2512_z0)
ob_bloco_stone_wall_4350_2512_z0 = bpy.data.objects.new('Bloco_stone_wall_4350_2512_z0', me_bloco_stone_wall_4350_2512_z0)
ob_bloco_stone_wall_4351_2512_z0 = bpy.data.objects.new('Bloco_stone_wall_4351_2512_z0', me_bloco_stone_wall_4351_2512_z0)
ob_parede_externa_sul_y2528_x4351_4351 = bpy.data.objects.new('Parede_Externa_Sul_Y2528_X4351_4351', None)
ob_bloco_stone_arch_4351_2528_z0 = bpy.data.objects.new('Bloco_stone_arch_4351_2528_z0', me_bloco_stone_arch_4351_2528_z0)
ob_parede_externa_oeste_x4344_y2513_2520 = bpy.data.objects.new('Parede_Externa_Oeste_X4344_Y2513_2520', None)
ob_bloco_stone_wall_4344_2513_z0 = bpy.data.objects.new('Bloco_stone_wall_4344_2513_z0', me_bloco_stone_wall_4344_2513_z0)
ob_bloco_stone_wall_4344_2514_z0 = bpy.data.objects.new('Bloco_stone_wall_4344_2514_z0', me_bloco_stone_wall_4344_2514_z0)
ob_bloco_stone_wall_4344_2515_z0 = bpy.data.objects.new('Bloco_stone_wall_4344_2515_z0', me_bloco_stone_wall_4344_2515_z0)
ob_bloco_stone_wall_4344_2516_z0 = bpy.data.objects.new('Bloco_stone_wall_4344_2516_z0', me_bloco_stone_wall_4344_2516_z0)
ob_bloco_stone_wall_4344_2517_z0 = bpy.data.objects.new('Bloco_stone_wall_4344_2517_z0', me_bloco_stone_wall_4344_2517_z0)
ob_bloco_stone_wall_4344_2518_z0 = bpy.data.objects.new('Bloco_stone_wall_4344_2518_z0', me_bloco_stone_wall_4344_2518_z0)
ob_bloco_stone_wall_4344_2519_z0 = bpy.data.objects.new('Bloco_stone_wall_4344_2519_z0', me_bloco_stone_wall_4344_2519_z0)
ob_bloco_stone_wall_4344_2520_z0_001 = bpy.data.objects.new('Bloco_stone_wall_4344_2520_z0.001', me_bloco_stone_wall_4344_2520_z0_001)
ob_parede_externa_leste_x4351_y2513_2527 = bpy.data.objects.new('Parede_Externa_Leste_X4351_Y2513_2527', None)
ob_bloco_stone_wall_4351_2513_z0 = bpy.data.objects.new('Bloco_stone_wall_4351_2513_z0', me_bloco_stone_wall_4351_2513_z0)
ob_bloco_stone_wall_4351_2514_z0 = bpy.data.objects.new('Bloco_stone_wall_4351_2514_z0', me_bloco_stone_wall_4351_2514_z0)
ob_bloco_stone_arch_4351_2514_z0 = bpy.data.objects.new('Bloco_stone_arch_4351_2514_z0', me_bloco_stone_arch_4351_2514_z0)
ob_bloco_stone_arch_4351_2514_z17 = bpy.data.objects.new('Bloco_stone_arch_4351_2514_z17', me_bloco_stone_arch_4351_2514_z17)
ob_janela_4351_2515_z0 = bpy.data.objects.new('Janela_4351_2515_z0', me_janela_4351_2515_z0)
ob_bloco_stone_arch_4351_2516_z0 = bpy.data.objects.new('Bloco_stone_arch_4351_2516_z0', me_bloco_stone_arch_4351_2516_z0)
ob_bloco_stone_arch_4351_2517_z0 = bpy.data.objects.new('Bloco_stone_arch_4351_2517_z0', me_bloco_stone_arch_4351_2517_z0)
ob_bloco_stone_arch_4351_2517_z17 = bpy.data.objects.new('Bloco_stone_arch_4351_2517_z17', me_bloco_stone_arch_4351_2517_z17)
ob_janela_4351_2518_z0 = bpy.data.objects.new('Janela_4351_2518_z0', me_janela_4351_2518_z0)
ob_bloco_stone_arch_4351_2519_z0 = bpy.data.objects.new('Bloco_stone_arch_4351_2519_z0', me_bloco_stone_arch_4351_2519_z0)
ob_bloco_stone_arch_4351_2520_z0 = bpy.data.objects.new('Bloco_stone_arch_4351_2520_z0', me_bloco_stone_arch_4351_2520_z0)
ob_bloco_stone_arch_4351_2520_z17 = bpy.data.objects.new('Bloco_stone_arch_4351_2520_z17', me_bloco_stone_arch_4351_2520_z17)
ob_janela_4351_2521_z0 = bpy.data.objects.new('Janela_4351_2521_z0', me_janela_4351_2521_z0)
ob_bloco_stone_arch_4351_2522_z0 = bpy.data.objects.new('Bloco_stone_arch_4351_2522_z0', me_bloco_stone_arch_4351_2522_z0)
ob_bloco_stone_arch_4351_2523_z0 = bpy.data.objects.new('Bloco_stone_arch_4351_2523_z0', me_bloco_stone_arch_4351_2523_z0)
ob_bloco_stone_arch_4351_2523_z17 = bpy.data.objects.new('Bloco_stone_arch_4351_2523_z17', me_bloco_stone_arch_4351_2523_z17)
ob_janela_4351_2524_z0 = bpy.data.objects.new('Janela_4351_2524_z0', me_janela_4351_2524_z0)
ob_bloco_stone_arch_4351_2525_z0 = bpy.data.objects.new('Bloco_stone_arch_4351_2525_z0', me_bloco_stone_arch_4351_2525_z0)
ob_bloco_stone_arch_4351_2526_z0 = bpy.data.objects.new('Bloco_stone_arch_4351_2526_z0', me_bloco_stone_arch_4351_2526_z0)
ob_bloco_stone_arch_4351_2526_z17 = bpy.data.objects.new('Bloco_stone_arch_4351_2526_z17', me_bloco_stone_arch_4351_2526_z17)
ob_janela_4351_2527_z0 = bpy.data.objects.new('Janela_4351_2527_z0', me_janela_4351_2527_z0)
ob_parede_interna_ew_02_y2520_x4344_4344 = bpy.data.objects.new('Parede_Interna_EW_02_Y2520_X4344_4344', None)
ob_bloco_stone_wall_4344_2520_z0 = bpy.data.objects.new('Bloco_stone_wall_4344_2520_z0', me_bloco_stone_wall_4344_2520_z0)
ob_pisos_lajes = bpy.data.objects.new('Pisos_Lajes', None)
ob_piso_cactus_4352_2529_z7 = bpy.data.objects.new('Piso_cactus_4352_2529_z7', me_piso_cactus_4352_2529_z7)
ob_moveis_decoracoes = bpy.data.objects.new('Moveis_Decoracoes', None)
ob_movel_cactus_4352_2526_z8 = bpy.data.objects.new('Movel_cactus_4352_2526_z8', me_movel_cactus_4352_2526_z8)
ob_movel_flowers_4352_2529_z7 = bpy.data.objects.new('Movel_flowers_4352_2529_z7', me_movel_flowers_4352_2529_z7)

# ---- transforms, parenting, visibility, modifiers, constraints
ob_parede_externa_norte_y2512_x4344_4351.location = (-0.5, -8.5, 0.0)
ob_parede_externa_norte_y2512_x4344_4351.empty_display_type = 'CUBE'
ob_bloco_stone_post_4344_2512_z0.parent = ob_parede_externa_norte_y2512_x4344_4351
ob_bloco_stone_post_4344_2512_z0.matrix_parent_inverse = Matrix(((1.0, -0.0, 0.0, 0.5), (-0.0, 1.0, -0.0, 8.5), (0.0, -0.0, 1.0, -0.0), (-0.0, 0.0, -0.0, 1.0)))
ob_bloco_stone_post_4344_2512_z0.location = (-4.0, -8.825, 1.2)
ob_bloco_stone_wall_4345_2512_z0.parent = ob_parede_externa_norte_y2512_x4344_4351
ob_bloco_stone_wall_4345_2512_z0.matrix_parent_inverse = Matrix(((1.0, -0.0, 0.0, 0.5), (-0.0, 1.0, -0.0, 8.5), (0.0, -0.0, 1.0, -0.0), (-0.0, 0.0, -0.0, 1.0)))
ob_bloco_stone_wall_4345_2512_z0.location = (-3.0, -8.825, 1.2)
ob_bloco_stone_wall_4346_2512_z0.parent = ob_parede_externa_norte_y2512_x4344_4351
ob_bloco_stone_wall_4346_2512_z0.matrix_parent_inverse = Matrix(((1.0, -0.0, 0.0, 0.5), (-0.0, 1.0, -0.0, 8.5), (0.0, -0.0, 1.0, -0.0), (-0.0, 0.0, -0.0, 1.0)))
ob_bloco_stone_wall_4346_2512_z0.location = (-2.0, -8.825, 1.2)
ob_bloco_stone_wall_4347_2512_z0.parent = ob_parede_externa_norte_y2512_x4344_4351
ob_bloco_stone_wall_4347_2512_z0.matrix_parent_inverse = Matrix(((1.0, -0.0, 0.0, 0.5), (-0.0, 1.0, -0.0, 8.5), (0.0, -0.0, 1.0, -0.0), (-0.0, 0.0, -0.0, 1.0)))
ob_bloco_stone_wall_4347_2512_z0.location = (-1.0, -8.825, 1.2)
ob_bloco_stone_wall_4348_2512_z0.parent = ob_parede_externa_norte_y2512_x4344_4351
ob_bloco_stone_wall_4348_2512_z0.matrix_parent_inverse = Matrix(((1.0, -0.0, 0.0, 0.5), (-0.0, 1.0, -0.0, 8.5), (0.0, -0.0, 1.0, -0.0), (-0.0, 0.0, -0.0, 1.0)))
ob_bloco_stone_wall_4348_2512_z0.location = (0.0, -8.825, 1.2)
ob_bloco_stone_wall_4349_2512_z0.parent = ob_parede_externa_norte_y2512_x4344_4351
ob_bloco_stone_wall_4349_2512_z0.matrix_parent_inverse = Matrix(((1.0, -0.0, 0.0, 0.5), (-0.0, 1.0, -0.0, 8.5), (0.0, -0.0, 1.0, -0.0), (-0.0, 0.0, -0.0, 1.0)))
ob_bloco_stone_wall_4349_2512_z0.location = (1.0, -8.825, 1.2)
ob_bloco_stone_wall_4350_2512_z0.parent = ob_parede_externa_norte_y2512_x4344_4351
ob_bloco_stone_wall_4350_2512_z0.matrix_parent_inverse = Matrix(((1.0, -0.0, 0.0, 0.5), (-0.0, 1.0, -0.0, 8.5), (0.0, -0.0, 1.0, -0.0), (-0.0, 0.0, -0.0, 1.0)))
ob_bloco_stone_wall_4350_2512_z0.location = (2.0, -8.825, 1.2)
ob_bloco_stone_wall_4351_2512_z0.parent = ob_parede_externa_norte_y2512_x4344_4351
ob_bloco_stone_wall_4351_2512_z0.matrix_parent_inverse = Matrix(((1.0, -0.0, 0.0, 0.5), (-0.0, 1.0, -0.0, 8.5), (0.0, -0.0, 1.0, -0.0), (-0.0, 0.0, -0.0, 1.0)))
ob_bloco_stone_wall_4351_2512_z0.location = (3.0, -8.825, 1.2)
ob_parede_externa_sul_y2528_x4351_4351.location = (3.0, 7.5, 0.0)
ob_parede_externa_sul_y2528_x4351_4351.empty_display_type = 'CUBE'
ob_bloco_stone_arch_4351_2528_z0.parent = ob_parede_externa_sul_y2528_x4351_4351
ob_bloco_stone_arch_4351_2528_z0.matrix_parent_inverse = Matrix(((1.0, -0.0, 0.0, -3.0), (-0.0, 1.0, -0.0, -7.5), (0.0, -0.0, 1.0, -0.0), (-0.0, 0.0, -0.0, 1.0)))
ob_bloco_stone_arch_4351_2528_z0.location = (3.0, 7.175, 1.2)
ob_parede_externa_oeste_x4344_y2513_2520.location = (-4.0, -4.0, 0.0)
ob_parede_externa_oeste_x4344_y2513_2520.empty_display_type = 'CUBE'
ob_bloco_stone_wall_4344_2513_z0.parent = ob_parede_externa_oeste_x4344_y2513_2520
ob_bloco_stone_wall_4344_2513_z0.matrix_parent_inverse = Matrix(((1.0, -0.0, 0.0, 4.0), (-0.0, 1.0, -0.0, 4.0), (0.0, -0.0, 1.0, -0.0), (-0.0, 0.0, -0.0, 1.0)))
ob_bloco_stone_wall_4344_2513_z0.location = (-4.325, -7.5, 1.2)
ob_bloco_stone_wall_4344_2514_z0.parent = ob_parede_externa_oeste_x4344_y2513_2520
ob_bloco_stone_wall_4344_2514_z0.matrix_parent_inverse = Matrix(((1.0, -0.0, 0.0, 4.0), (-0.0, 1.0, -0.0, 4.0), (0.0, -0.0, 1.0, -0.0), (-0.0, 0.0, -0.0, 1.0)))
ob_bloco_stone_wall_4344_2514_z0.location = (-4.325, -6.5, 1.2)
ob_bloco_stone_wall_4344_2515_z0.parent = ob_parede_externa_oeste_x4344_y2513_2520
ob_bloco_stone_wall_4344_2515_z0.matrix_parent_inverse = Matrix(((1.0, -0.0, 0.0, 4.0), (-0.0, 1.0, -0.0, 4.0), (0.0, -0.0, 1.0, -0.0), (-0.0, 0.0, -0.0, 1.0)))
ob_bloco_stone_wall_4344_2515_z0.location = (-4.325, -5.5, 1.2)
ob_bloco_stone_wall_4344_2516_z0.parent = ob_parede_externa_oeste_x4344_y2513_2520
ob_bloco_stone_wall_4344_2516_z0.matrix_parent_inverse = Matrix(((1.0, -0.0, 0.0, 4.0), (-0.0, 1.0, -0.0, 4.0), (0.0, -0.0, 1.0, -0.0), (-0.0, 0.0, -0.0, 1.0)))
ob_bloco_stone_wall_4344_2516_z0.location = (-4.325, -4.5, 1.2)
ob_bloco_stone_wall_4344_2517_z0.parent = ob_parede_externa_oeste_x4344_y2513_2520
ob_bloco_stone_wall_4344_2517_z0.matrix_parent_inverse = Matrix(((1.0, -0.0, 0.0, 4.0), (-0.0, 1.0, -0.0, 4.0), (0.0, -0.0, 1.0, -0.0), (-0.0, 0.0, -0.0, 1.0)))
ob_bloco_stone_wall_4344_2517_z0.location = (-4.325, -3.5, 1.2)
ob_bloco_stone_wall_4344_2518_z0.parent = ob_parede_externa_oeste_x4344_y2513_2520
ob_bloco_stone_wall_4344_2518_z0.matrix_parent_inverse = Matrix(((1.0, -0.0, 0.0, 4.0), (-0.0, 1.0, -0.0, 4.0), (0.0, -0.0, 1.0, -0.0), (-0.0, 0.0, -0.0, 1.0)))
ob_bloco_stone_wall_4344_2518_z0.location = (-4.325, -2.5, 1.2)
ob_bloco_stone_wall_4344_2519_z0.parent = ob_parede_externa_oeste_x4344_y2513_2520
ob_bloco_stone_wall_4344_2519_z0.matrix_parent_inverse = Matrix(((1.0, -0.0, 0.0, 4.0), (-0.0, 1.0, -0.0, 4.0), (0.0, -0.0, 1.0, -0.0), (-0.0, 0.0, -0.0, 1.0)))
ob_bloco_stone_wall_4344_2519_z0.location = (-4.325, -1.5, 1.2)
ob_bloco_stone_wall_4344_2520_z0_001.parent = ob_parede_externa_oeste_x4344_y2513_2520
ob_bloco_stone_wall_4344_2520_z0_001.matrix_parent_inverse = Matrix(((1.0, -0.0, 0.0, 4.0), (-0.0, 1.0, -0.0, 4.0), (0.0, -0.0, 1.0, -0.0), (-0.0, 0.0, -0.0, 1.0)))
ob_bloco_stone_wall_4344_2520_z0_001.location = (-4.325, -0.5, 1.2)
ob_parede_externa_leste_x4351_y2513_2527.location = (3.0, -0.5, 0.0)
ob_parede_externa_leste_x4351_y2513_2527.empty_display_type = 'CUBE'
ob_bloco_stone_wall_4351_2513_z0.parent = ob_parede_externa_leste_x4351_y2513_2527
ob_bloco_stone_wall_4351_2513_z0.matrix_parent_inverse = Matrix(((1.0, -0.0, 0.0, -3.0), (-0.0, 1.0, -0.0, 0.5), (0.0, -0.0, 1.0, -0.0), (-0.0, 0.0, -0.0, 1.0)))
ob_bloco_stone_wall_4351_2513_z0.location = (2.675, -7.5, 1.2)
ob_bloco_stone_wall_4351_2514_z0.parent = ob_parede_externa_leste_x4351_y2513_2527
ob_bloco_stone_wall_4351_2514_z0.matrix_parent_inverse = Matrix(((1.0, -0.0, 0.0, -3.0), (-0.0, 1.0, -0.0, 0.5), (0.0, -0.0, 1.0, -0.0), (-0.0, 0.0, -0.0, 1.0)))
ob_bloco_stone_wall_4351_2514_z0.location = (2.675, -6.5, 1.2)
ob_bloco_stone_arch_4351_2514_z0.parent = ob_parede_externa_leste_x4351_y2513_2527
ob_bloco_stone_arch_4351_2514_z0.matrix_parent_inverse = Matrix(((1.0, -0.0, 0.0, -3.0), (-0.0, 1.0, -0.0, 0.5), (0.0, -0.0, 1.0, -0.0), (-0.0, 0.0, -0.0, 1.0)))
ob_bloco_stone_arch_4351_2514_z0.location = (2.675, -6.5, 0.18)
ob_bloco_stone_arch_4351_2514_z17.parent = ob_parede_externa_leste_x4351_y2513_2527
ob_bloco_stone_arch_4351_2514_z17.matrix_parent_inverse = Matrix(((1.0, -0.0, 0.0, -3.0), (-0.0, 1.0, -0.0, 0.5), (0.0, -0.0, 1.0, -0.0), (-0.0, 0.0, -0.0, 1.0)))
ob_bloco_stone_arch_4351_2514_z17.location = (2.675, -6.5, 2.22)
ob_janela_4351_2515_z0.parent = ob_parede_externa_leste_x4351_y2513_2527
ob_janela_4351_2515_z0.matrix_parent_inverse = Matrix(((1.0, -0.0, 0.0, -3.0), (-0.0, 1.0, -0.0, 0.5), (0.0, -0.0, 1.0, -0.0), (-0.0, 0.0, -0.0, 1.0)))
ob_janela_4351_2515_z0.location = (2.675, -5.5, 1.29)
ob_bloco_stone_arch_4351_2516_z0.parent = ob_parede_externa_leste_x4351_y2513_2527
ob_bloco_stone_arch_4351_2516_z0.matrix_parent_inverse = Matrix(((1.0, -0.0, 0.0, -3.0), (-0.0, 1.0, -0.0, 0.5), (0.0, -0.0, 1.0, -0.0), (-0.0, 0.0, -0.0, 1.0)))
ob_bloco_stone_arch_4351_2516_z0.location = (2.675, -4.5, 1.2)
ob_bloco_stone_arch_4351_2517_z0.parent = ob_parede_externa_leste_x4351_y2513_2527
ob_bloco_stone_arch_4351_2517_z0.matrix_parent_inverse = Matrix(((1.0, -0.0, 0.0, -3.0), (-0.0, 1.0, -0.0, 0.5), (0.0, -0.0, 1.0, -0.0), (-0.0, 0.0, -0.0, 1.0)))
ob_bloco_stone_arch_4351_2517_z0.location = (2.675, -3.5, 0.18)
ob_bloco_stone_arch_4351_2517_z17.parent = ob_parede_externa_leste_x4351_y2513_2527
ob_bloco_stone_arch_4351_2517_z17.matrix_parent_inverse = Matrix(((1.0, -0.0, 0.0, -3.0), (-0.0, 1.0, -0.0, 0.5), (0.0, -0.0, 1.0, -0.0), (-0.0, 0.0, -0.0, 1.0)))
ob_bloco_stone_arch_4351_2517_z17.location = (2.675, -3.5, 2.22)
ob_janela_4351_2518_z0.parent = ob_parede_externa_leste_x4351_y2513_2527
ob_janela_4351_2518_z0.matrix_parent_inverse = Matrix(((1.0, -0.0, 0.0, -3.0), (-0.0, 1.0, -0.0, 0.5), (0.0, -0.0, 1.0, -0.0), (-0.0, 0.0, -0.0, 1.0)))
ob_janela_4351_2518_z0.location = (2.675, -2.5, 1.29)
ob_bloco_stone_arch_4351_2519_z0.parent = ob_parede_externa_leste_x4351_y2513_2527
ob_bloco_stone_arch_4351_2519_z0.matrix_parent_inverse = Matrix(((1.0, -0.0, 0.0, -3.0), (-0.0, 1.0, -0.0, 0.5), (0.0, -0.0, 1.0, -0.0), (-0.0, 0.0, -0.0, 1.0)))
ob_bloco_stone_arch_4351_2519_z0.location = (2.675, -1.5, 1.2)
ob_bloco_stone_arch_4351_2520_z0.parent = ob_parede_externa_leste_x4351_y2513_2527
ob_bloco_stone_arch_4351_2520_z0.matrix_parent_inverse = Matrix(((1.0, -0.0, 0.0, -3.0), (-0.0, 1.0, -0.0, 0.5), (0.0, -0.0, 1.0, -0.0), (-0.0, 0.0, -0.0, 1.0)))
ob_bloco_stone_arch_4351_2520_z0.location = (2.675, -0.5, 0.18)
ob_bloco_stone_arch_4351_2520_z17.parent = ob_parede_externa_leste_x4351_y2513_2527
ob_bloco_stone_arch_4351_2520_z17.matrix_parent_inverse = Matrix(((1.0, -0.0, 0.0, -3.0), (-0.0, 1.0, -0.0, 0.5), (0.0, -0.0, 1.0, -0.0), (-0.0, 0.0, -0.0, 1.0)))
ob_bloco_stone_arch_4351_2520_z17.location = (2.675, -0.5, 2.22)
ob_janela_4351_2521_z0.parent = ob_parede_externa_leste_x4351_y2513_2527
ob_janela_4351_2521_z0.matrix_parent_inverse = Matrix(((1.0, -0.0, 0.0, -3.0), (-0.0, 1.0, -0.0, 0.5), (0.0, -0.0, 1.0, -0.0), (-0.0, 0.0, -0.0, 1.0)))
ob_janela_4351_2521_z0.location = (2.675, 0.5, 1.29)
ob_bloco_stone_arch_4351_2522_z0.parent = ob_parede_externa_leste_x4351_y2513_2527
ob_bloco_stone_arch_4351_2522_z0.matrix_parent_inverse = Matrix(((1.0, -0.0, 0.0, -3.0), (-0.0, 1.0, -0.0, 0.5), (0.0, -0.0, 1.0, -0.0), (-0.0, 0.0, -0.0, 1.0)))
ob_bloco_stone_arch_4351_2522_z0.location = (2.675, 1.5, 1.2)
ob_bloco_stone_arch_4351_2523_z0.parent = ob_parede_externa_leste_x4351_y2513_2527
ob_bloco_stone_arch_4351_2523_z0.matrix_parent_inverse = Matrix(((1.0, -0.0, 0.0, -3.0), (-0.0, 1.0, -0.0, 0.5), (0.0, -0.0, 1.0, -0.0), (-0.0, 0.0, -0.0, 1.0)))
ob_bloco_stone_arch_4351_2523_z0.location = (2.675, 2.5, 0.18)
ob_bloco_stone_arch_4351_2523_z17.parent = ob_parede_externa_leste_x4351_y2513_2527
ob_bloco_stone_arch_4351_2523_z17.matrix_parent_inverse = Matrix(((1.0, -0.0, 0.0, -3.0), (-0.0, 1.0, -0.0, 0.5), (0.0, -0.0, 1.0, -0.0), (-0.0, 0.0, -0.0, 1.0)))
ob_bloco_stone_arch_4351_2523_z17.location = (2.675, 2.5, 2.22)
ob_janela_4351_2524_z0.parent = ob_parede_externa_leste_x4351_y2513_2527
ob_janela_4351_2524_z0.matrix_parent_inverse = Matrix(((1.0, -0.0, 0.0, -3.0), (-0.0, 1.0, -0.0, 0.5), (0.0, -0.0, 1.0, -0.0), (-0.0, 0.0, -0.0, 1.0)))
ob_janela_4351_2524_z0.location = (2.675, 3.5, 1.29)
ob_bloco_stone_arch_4351_2525_z0.parent = ob_parede_externa_leste_x4351_y2513_2527
ob_bloco_stone_arch_4351_2525_z0.matrix_parent_inverse = Matrix(((1.0, -0.0, 0.0, -3.0), (-0.0, 1.0, -0.0, 0.5), (0.0, -0.0, 1.0, -0.0), (-0.0, 0.0, -0.0, 1.0)))
ob_bloco_stone_arch_4351_2525_z0.location = (2.675, 4.5, 1.2)
ob_bloco_stone_arch_4351_2526_z0.parent = ob_parede_externa_leste_x4351_y2513_2527
ob_bloco_stone_arch_4351_2526_z0.matrix_parent_inverse = Matrix(((1.0, -0.0, 0.0, -3.0), (-0.0, 1.0, -0.0, 0.5), (0.0, -0.0, 1.0, -0.0), (-0.0, 0.0, -0.0, 1.0)))
ob_bloco_stone_arch_4351_2526_z0.location = (2.675, 5.5, 0.18)
ob_bloco_stone_arch_4351_2526_z17.parent = ob_parede_externa_leste_x4351_y2513_2527
ob_bloco_stone_arch_4351_2526_z17.matrix_parent_inverse = Matrix(((1.0, -0.0, 0.0, -3.0), (-0.0, 1.0, -0.0, 0.5), (0.0, -0.0, 1.0, -0.0), (-0.0, 0.0, -0.0, 1.0)))
ob_bloco_stone_arch_4351_2526_z17.location = (2.675, 5.5, 2.22)
ob_janela_4351_2527_z0.parent = ob_parede_externa_leste_x4351_y2513_2527
ob_janela_4351_2527_z0.matrix_parent_inverse = Matrix(((1.0, -0.0, 0.0, -3.0), (-0.0, 1.0, -0.0, 0.5), (0.0, -0.0, 1.0, -0.0), (-0.0, 0.0, -0.0, 1.0)))
ob_janela_4351_2527_z0.location = (2.675, 6.5, 1.29)
ob_parede_interna_ew_02_y2520_x4344_4344.location = (-4.0, -0.5, 0.0)
ob_parede_interna_ew_02_y2520_x4344_4344.empty_display_type = 'CUBE'
ob_bloco_stone_wall_4344_2520_z0.parent = ob_parede_interna_ew_02_y2520_x4344_4344
ob_bloco_stone_wall_4344_2520_z0.matrix_parent_inverse = Matrix(((1.0, -0.0, 0.0, 4.0), (-0.0, 1.0, -0.0, 0.5), (0.0, -0.0, 1.0, -0.0), (-0.0, 0.0, -0.0, 1.0)))
ob_bloco_stone_wall_4344_2520_z0.location = (-4.0, -0.825, 1.2)
ob_pisos_lajes.location = (0.0, 0.0, 0.0)
ob_pisos_lajes.empty_display_type = 'CUBE'
ob_piso_cactus_4352_2529_z7.parent = ob_pisos_lajes
ob_piso_cactus_4352_2529_z7.location = (4.0, 8.5, 0.79)
ob_moveis_decoracoes.location = (0.0, 0.0, 0.0)
ob_moveis_decoracoes.empty_display_type = 'CUBE'
ob_movel_cactus_4352_2526_z8.parent = ob_moveis_decoracoes
ob_movel_cactus_4352_2526_z8.location = (4.0, 5.5, 1.26)
ob_movel_flowers_4352_2529_z7.parent = ob_moveis_decoracoes
ob_movel_flowers_4352_2529_z7.location = (4.0, 8.5, 0.9)

# ---- collection membership
col_01_paredes_externas.objects.link(ob_parede_externa_norte_y2512_x4344_4351)
col_01_paredes_externas.objects.link(ob_bloco_stone_post_4344_2512_z0)
col_01_paredes_externas.objects.link(ob_bloco_stone_wall_4345_2512_z0)
col_01_paredes_externas.objects.link(ob_bloco_stone_wall_4346_2512_z0)
col_01_paredes_externas.objects.link(ob_bloco_stone_wall_4347_2512_z0)
col_01_paredes_externas.objects.link(ob_bloco_stone_wall_4348_2512_z0)
col_01_paredes_externas.objects.link(ob_bloco_stone_wall_4349_2512_z0)
col_01_paredes_externas.objects.link(ob_bloco_stone_wall_4350_2512_z0)
col_01_paredes_externas.objects.link(ob_bloco_stone_wall_4351_2512_z0)
col_01_paredes_externas.objects.link(ob_parede_externa_sul_y2528_x4351_4351)
col_01_paredes_externas.objects.link(ob_bloco_stone_arch_4351_2528_z0)
col_01_paredes_externas.objects.link(ob_parede_externa_oeste_x4344_y2513_2520)
col_01_paredes_externas.objects.link(ob_bloco_stone_wall_4344_2513_z0)
col_01_paredes_externas.objects.link(ob_bloco_stone_wall_4344_2514_z0)
col_01_paredes_externas.objects.link(ob_bloco_stone_wall_4344_2515_z0)
col_01_paredes_externas.objects.link(ob_bloco_stone_wall_4344_2516_z0)
col_01_paredes_externas.objects.link(ob_bloco_stone_wall_4344_2517_z0)
col_01_paredes_externas.objects.link(ob_bloco_stone_wall_4344_2518_z0)
col_01_paredes_externas.objects.link(ob_bloco_stone_wall_4344_2519_z0)
col_01_paredes_externas.objects.link(ob_bloco_stone_wall_4344_2520_z0_001)
col_01_paredes_externas.objects.link(ob_parede_externa_leste_x4351_y2513_2527)
col_01_paredes_externas.objects.link(ob_bloco_stone_wall_4351_2513_z0)
col_01_paredes_externas.objects.link(ob_bloco_stone_wall_4351_2514_z0)
col_01_paredes_externas.objects.link(ob_bloco_stone_arch_4351_2514_z0)
col_01_paredes_externas.objects.link(ob_bloco_stone_arch_4351_2514_z17)
col_01_paredes_externas.objects.link(ob_janela_4351_2515_z0)
col_01_paredes_externas.objects.link(ob_bloco_stone_arch_4351_2516_z0)
col_01_paredes_externas.objects.link(ob_bloco_stone_arch_4351_2517_z0)
col_01_paredes_externas.objects.link(ob_bloco_stone_arch_4351_2517_z17)
col_01_paredes_externas.objects.link(ob_janela_4351_2518_z0)
col_01_paredes_externas.objects.link(ob_bloco_stone_arch_4351_2519_z0)
col_01_paredes_externas.objects.link(ob_bloco_stone_arch_4351_2520_z0)
col_01_paredes_externas.objects.link(ob_bloco_stone_arch_4351_2520_z17)
col_01_paredes_externas.objects.link(ob_janela_4351_2521_z0)
col_01_paredes_externas.objects.link(ob_bloco_stone_arch_4351_2522_z0)
col_01_paredes_externas.objects.link(ob_bloco_stone_arch_4351_2523_z0)
col_01_paredes_externas.objects.link(ob_bloco_stone_arch_4351_2523_z17)
col_01_paredes_externas.objects.link(ob_janela_4351_2524_z0)
col_01_paredes_externas.objects.link(ob_bloco_stone_arch_4351_2525_z0)
col_01_paredes_externas.objects.link(ob_bloco_stone_arch_4351_2526_z0)
col_01_paredes_externas.objects.link(ob_bloco_stone_arch_4351_2526_z17)
col_01_paredes_externas.objects.link(ob_janela_4351_2527_z0)
col_02_paredes_internas.objects.link(ob_parede_interna_ew_02_y2520_x4344_4344)
col_02_paredes_internas.objects.link(ob_bloco_stone_wall_4344_2520_z0)
col_03_pisos_escadas.objects.link(ob_pisos_lajes)
col_03_pisos_escadas.objects.link(ob_piso_cactus_4352_2529_z7)
col_04_moveis_decoracoes.objects.link(ob_moveis_decoracoes)
col_04_moveis_decoracoes.objects.link(ob_movel_cactus_4352_2526_z8)
col_04_moveis_decoracoes.objects.link(ob_movel_flowers_4352_2529_z7)

# ---- scene / render settings (as saved in the file)
scene.frame_start = 1; scene.frame_end = 250; scene.frame_set(1)
scene.render.engine = 'BLENDER_EEVEE_NEXT'
scene.render.bake_bias = 0.0
scene.render.bake_samples = 0
scene.cycles.sampling_pattern = 'TABULATED_SOBOL'
scene.eevee.use_volume_custom_range = False
bpy.context.view_layer.update()

# ---- added for rendering (the .blend has no active camera and no usable light): camera, sun + grey world if the file has none
cam_auto = bpy.data.cameras.new('AutoCamera')
cam_auto.lens = 50.0
cam_auto.sensor_width = 36.0
cam_auto.clip_end = 1000.0
ob_auto_camera = bpy.data.objects.new('AutoCamera', cam_auto)
scene.collection.objects.link(ob_auto_camera)
ob_auto_camera.location = (18.7517, -22.5021, 16.2014)
ob_auto_camera.rotation_euler = (1.09748, -7.21219e-08, 0.694738)
scene.camera = ob_auto_camera
light_auto_sun = bpy.data.lights.new('AutoSun', 'SUN')
light_auto_sun.energy = 3.0
light_auto_sun.angle = 0.0523599
ob_auto_sun = bpy.data.objects.new('AutoSun', light_auto_sun)
scene.collection.objects.link(ob_auto_sun)
ob_auto_sun.rotation_euler = (0.872665, 0.174533, 0.523599)
if scene.world is None:
    world_auto = bpy.data.worlds.new('AutoWorld')
    world_auto.color = (0.3, 0.3, 0.3)
    scene.world = world_auto
bpy.context.view_layer.update()
